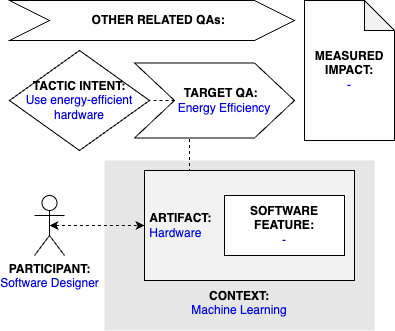

The diagram above was exported from draw.io. Its source (the exported page's mxGraphModel, read from the mxfile embedded in the PNG):
<mxGraphModel dx="1541" dy="897" grid="1" gridSize="10" guides="1" tooltips="1" connect="1" arrows="1" fold="1" page="1" pageScale="1" pageWidth="827" pageHeight="1169" math="0" shadow="0">
  <root>
    <mxCell id="0" />
    <mxCell id="1" parent="0" />
    <mxCell id="qT-0_r0VVRt_dCbUm55m-2" value="&lt;b&gt;PARTICIPANT:&lt;/b&gt;&lt;br&gt;&lt;font color=&quot;#0000de&quot;&gt;Software Designer&lt;/font&gt;" style="shape=umlActor;verticalLabelPosition=bottom;verticalAlign=top;html=1;outlineConnect=0;" parent="1" vertex="1">
      <mxGeometry x="185" y="225" width="30" height="60" as="geometry" />
    </mxCell>
    <mxCell id="qT-0_r0VVRt_dCbUm55m-3" value="&lt;br&gt;&lt;br&gt;&lt;br&gt;&lt;br&gt;&lt;br&gt;&lt;br&gt;&lt;br&gt;&lt;br&gt;&lt;b&gt;&lt;font color=&quot;#000000&quot;&gt;CONTEXT:&lt;/font&gt;&lt;/b&gt;&lt;br&gt;Machine Learning" style="rounded=0;whiteSpace=wrap;html=1;fontColor=#0000DE;fillColor=#E6E6E6;strokeColor=none;" parent="1" vertex="1">
      <mxGeometry x="255" y="190" width="270" height="170" as="geometry" />
    </mxCell>
    <mxCell id="0PLh7_-vrQbvHsDU2Hkp-3" style="edgeStyle=orthogonalEdgeStyle;rounded=0;orthogonalLoop=1;jettySize=auto;html=1;exitX=0.25;exitY=0;exitDx=0;exitDy=0;entryX=0.344;entryY=0.988;entryDx=0;entryDy=0;entryPerimeter=0;endArrow=none;endFill=0;dashed=1;" parent="1" source="qT-0_r0VVRt_dCbUm55m-4" target="qT-0_r0VVRt_dCbUm55m-9" edge="1">
      <mxGeometry relative="1" as="geometry" />
    </mxCell>
    <mxCell id="qT-0_r0VVRt_dCbUm55m-4" value="&lt;b&gt;&lt;font color=&quot;#000000&quot;&gt;&amp;nbsp;ARTIFACT:&lt;/font&gt;&lt;/b&gt;&lt;br&gt;&amp;nbsp;Hardware" style="rounded=0;whiteSpace=wrap;html=1;fontColor=#0000DE;fillColor=#F2F2F2;align=left;" parent="1" vertex="1">
      <mxGeometry x="295" y="200" width="210" height="110" as="geometry" />
    </mxCell>
    <mxCell id="qT-0_r0VVRt_dCbUm55m-5" style="edgeStyle=orthogonalEdgeStyle;rounded=0;orthogonalLoop=1;jettySize=auto;html=1;exitX=0.5;exitY=0.5;exitDx=0;exitDy=0;exitPerimeter=0;entryX=0;entryY=0.5;entryDx=0;entryDy=0;fontColor=#0000DE;startArrow=classic;startFill=1;dashed=1;" parent="1" source="qT-0_r0VVRt_dCbUm55m-2" target="qT-0_r0VVRt_dCbUm55m-4" edge="1">
      <mxGeometry relative="1" as="geometry" />
    </mxCell>
    <mxCell id="qT-0_r0VVRt_dCbUm55m-7" value="&lt;b&gt;SOFTWARE&lt;br&gt;FEATURE:&lt;br&gt;&lt;/b&gt;&lt;font color=&quot;#0000ed&quot;&gt;-&lt;/font&gt;" style="rounded=0;whiteSpace=wrap;html=1;fontColor=#000000;fillColor=#FFFFFF;" parent="1" vertex="1">
      <mxGeometry x="375" y="225" width="120" height="60" as="geometry" />
    </mxCell>
    <mxCell id="qT-0_r0VVRt_dCbUm55m-8" value="&lt;b&gt;&lt;font color=&quot;#000000&quot;&gt;TACTIC INTENT:&lt;/font&gt;&lt;/b&gt;&lt;br&gt;&lt;div&gt;Use energy-efficient hardware&lt;/div&gt;" style="rhombus;whiteSpace=wrap;html=1;fontColor=#0000DE;fillColor=#FFFFFF;" parent="1" vertex="1">
      <mxGeometry x="160" y="80" width="140" height="100" as="geometry" />
    </mxCell>
    <mxCell id="0PLh7_-vrQbvHsDU2Hkp-4" style="edgeStyle=orthogonalEdgeStyle;rounded=0;orthogonalLoop=1;jettySize=auto;html=1;exitX=0;exitY=0.5;exitDx=0;exitDy=0;entryX=1;entryY=0.5;entryDx=0;entryDy=0;dashed=1;endArrow=none;endFill=0;" parent="1" source="qT-0_r0VVRt_dCbUm55m-9" target="qT-0_r0VVRt_dCbUm55m-8" edge="1">
      <mxGeometry relative="1" as="geometry" />
    </mxCell>
    <mxCell id="qT-0_r0VVRt_dCbUm55m-9" value="&lt;b&gt;&amp;nbsp; &amp;nbsp; TARGET QA:&lt;/b&gt;&lt;br&gt;&lt;font color=&quot;#0000de&quot;&gt;&amp;nbsp; &amp;nbsp; &amp;nbsp; Energy Efficiency&lt;/font&gt;" style="shape=step;perimeter=stepPerimeter;whiteSpace=wrap;html=1;fixedSize=1;fontColor=#000000;fillColor=#FFFFFF;size=40;" parent="1" vertex="1">
      <mxGeometry x="285" y="92.5" width="160" height="75" as="geometry" />
    </mxCell>
    <mxCell id="0PLh7_-vrQbvHsDU2Hkp-1" value="&lt;b&gt;&amp;nbsp; &amp;nbsp; OTHER RELATED QAs:&lt;/b&gt;&lt;br&gt;" style="shape=step;perimeter=stepPerimeter;whiteSpace=wrap;html=1;fixedSize=1;fontColor=#000000;fillColor=#FFFFFF;size=40;" parent="1" vertex="1">
      <mxGeometry x="160" y="30" width="285" height="40" as="geometry" />
    </mxCell>
    <mxCell id="0PLh7_-vrQbvHsDU2Hkp-2" value="&lt;b&gt;MEASURED&lt;/b&gt;&lt;br&gt;&lt;b&gt;IMPACT:&lt;/b&gt;&lt;br&gt;&lt;font color=&quot;#0000ed&quot;&gt;-&lt;/font&gt;" style="shape=note;whiteSpace=wrap;html=1;backgroundOutline=1;darkOpacity=0.05;" parent="1" vertex="1">
      <mxGeometry x="455" y="30" width="90" height="140" as="geometry" />
    </mxCell>
  </root>
</mxGraphModel>